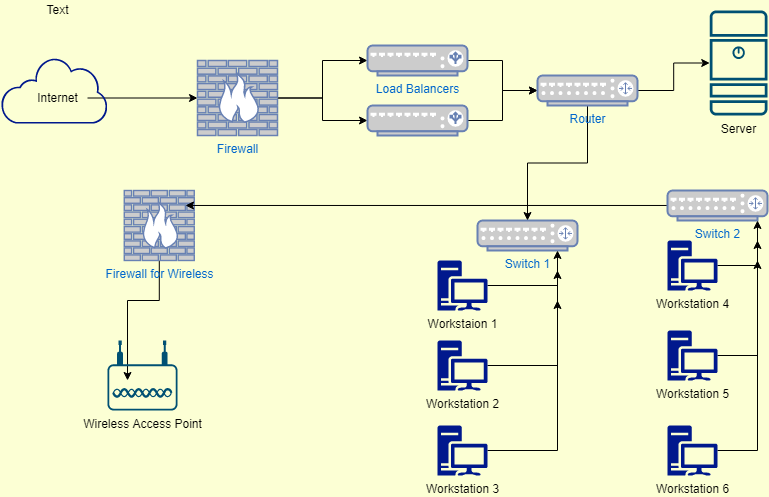

The diagram above was exported from draw.io. Its source (the exported page's mxGraphModel, read from the mxfile embedded in the PNG):
<mxGraphModel dx="1422" dy="762" grid="1" gridSize="10" guides="1" tooltips="1" connect="1" arrows="1" fold="1" page="1" pageScale="1" pageWidth="850" pageHeight="1100" background="#FCFFD4" math="0" shadow="0">
  <root>
    <mxCell id="0" />
    <mxCell id="1" parent="0" />
    <mxCell id="imKGYsAByE3uKhE_t1I1-24" value="" style="edgeStyle=orthogonalEdgeStyle;rounded=0;orthogonalLoop=1;jettySize=auto;html=1;" edge="1" parent="1" source="imKGYsAByE3uKhE_t1I1-22" target="imKGYsAByE3uKhE_t1I1-3">
      <mxGeometry relative="1" as="geometry" />
    </mxCell>
    <mxCell id="imKGYsAByE3uKhE_t1I1-2" value="" style="sketch=0;aspect=fixed;pointerEvents=1;shadow=0;dashed=0;html=1;strokeColor=none;labelPosition=center;verticalLabelPosition=bottom;verticalAlign=top;align=center;fillColor=#00188D;shape=mxgraph.mscae.enterprise.internet_hollow" vertex="1" parent="1">
      <mxGeometry x="3.2300000000000004" y="156.9" width="106.77" height="66.2" as="geometry" />
    </mxCell>
    <mxCell id="imKGYsAByE3uKhE_t1I1-25" value="" style="edgeStyle=orthogonalEdgeStyle;rounded=0;orthogonalLoop=1;jettySize=auto;html=1;" edge="1" parent="1" source="imKGYsAByE3uKhE_t1I1-3" target="imKGYsAByE3uKhE_t1I1-6">
      <mxGeometry relative="1" as="geometry" />
    </mxCell>
    <mxCell id="imKGYsAByE3uKhE_t1I1-26" style="edgeStyle=orthogonalEdgeStyle;rounded=0;orthogonalLoop=1;jettySize=auto;html=1;entryX=0;entryY=0.5;entryDx=0;entryDy=0;entryPerimeter=0;" edge="1" parent="1" source="imKGYsAByE3uKhE_t1I1-3" target="imKGYsAByE3uKhE_t1I1-5">
      <mxGeometry relative="1" as="geometry" />
    </mxCell>
    <mxCell id="imKGYsAByE3uKhE_t1I1-3" value="Firewall" style="fontColor=#0066CC;verticalAlign=top;verticalLabelPosition=bottom;labelPosition=center;align=center;html=1;outlineConnect=0;fillColor=#CCCCCC;strokeColor=#6881B3;gradientColor=none;gradientDirection=north;strokeWidth=2;shape=mxgraph.networks.firewall;" vertex="1" parent="1">
      <mxGeometry x="200" y="160" width="80" height="75" as="geometry" />
    </mxCell>
    <mxCell id="imKGYsAByE3uKhE_t1I1-38" style="edgeStyle=orthogonalEdgeStyle;rounded=0;orthogonalLoop=1;jettySize=auto;html=1;entryX=0.286;entryY=0.571;entryDx=0;entryDy=0;entryPerimeter=0;" edge="1" parent="1" source="imKGYsAByE3uKhE_t1I1-4" target="imKGYsAByE3uKhE_t1I1-15">
      <mxGeometry relative="1" as="geometry" />
    </mxCell>
    <mxCell id="imKGYsAByE3uKhE_t1I1-4" value="Firewall for Wireless" style="fontColor=#0066CC;verticalAlign=top;verticalLabelPosition=bottom;labelPosition=center;align=center;html=1;outlineConnect=0;fillColor=#CCCCCC;strokeColor=#6881B3;gradientColor=none;gradientDirection=north;strokeWidth=2;shape=mxgraph.networks.firewall;" vertex="1" parent="1">
      <mxGeometry x="126.77000000000001" y="290" width="70" height="70" as="geometry" />
    </mxCell>
    <mxCell id="imKGYsAByE3uKhE_t1I1-28" style="edgeStyle=orthogonalEdgeStyle;rounded=0;orthogonalLoop=1;jettySize=auto;html=1;" edge="1" parent="1" source="imKGYsAByE3uKhE_t1I1-5" target="imKGYsAByE3uKhE_t1I1-13">
      <mxGeometry relative="1" as="geometry" />
    </mxCell>
    <mxCell id="imKGYsAByE3uKhE_t1I1-5" value="Load Balancers" style="fontColor=#0066CC;verticalAlign=top;verticalLabelPosition=bottom;labelPosition=center;align=center;html=1;outlineConnect=0;fillColor=#CCCCCC;strokeColor=#6881B3;gradientColor=none;gradientDirection=north;strokeWidth=2;shape=mxgraph.networks.load_balancer;" vertex="1" parent="1">
      <mxGeometry x="370" y="145" width="100" height="30" as="geometry" />
    </mxCell>
    <mxCell id="imKGYsAByE3uKhE_t1I1-27" value="" style="edgeStyle=orthogonalEdgeStyle;rounded=0;orthogonalLoop=1;jettySize=auto;html=1;" edge="1" parent="1" source="imKGYsAByE3uKhE_t1I1-6" target="imKGYsAByE3uKhE_t1I1-13">
      <mxGeometry relative="1" as="geometry" />
    </mxCell>
    <mxCell id="imKGYsAByE3uKhE_t1I1-6" value="" style="fontColor=#0066CC;verticalAlign=top;verticalLabelPosition=bottom;labelPosition=center;align=center;html=1;outlineConnect=0;fillColor=#CCCCCC;strokeColor=#6881B3;gradientColor=none;gradientDirection=north;strokeWidth=2;shape=mxgraph.networks.load_balancer;" vertex="1" parent="1">
      <mxGeometry x="370" y="205" width="100" height="30" as="geometry" />
    </mxCell>
    <mxCell id="imKGYsAByE3uKhE_t1I1-37" style="edgeStyle=orthogonalEdgeStyle;rounded=0;orthogonalLoop=1;jettySize=auto;html=1;entryX=0.875;entryY=0.214;entryDx=0;entryDy=0;entryPerimeter=0;" edge="1" parent="1" source="imKGYsAByE3uKhE_t1I1-11" target="imKGYsAByE3uKhE_t1I1-4">
      <mxGeometry relative="1" as="geometry" />
    </mxCell>
    <mxCell id="imKGYsAByE3uKhE_t1I1-11" value="Switch 2" style="fontColor=#0066CC;verticalAlign=top;verticalLabelPosition=bottom;labelPosition=center;align=center;html=1;outlineConnect=0;fillColor=#CCCCCC;strokeColor=#6881B3;gradientColor=none;gradientDirection=north;strokeWidth=2;shape=mxgraph.networks.router;" vertex="1" parent="1">
      <mxGeometry x="670" y="290" width="100" height="30" as="geometry" />
    </mxCell>
    <mxCell id="imKGYsAByE3uKhE_t1I1-12" value="Switch 1" style="fontColor=#0066CC;verticalAlign=top;verticalLabelPosition=bottom;labelPosition=center;align=center;html=1;outlineConnect=0;fillColor=#CCCCCC;strokeColor=#6881B3;gradientColor=none;gradientDirection=north;strokeWidth=2;shape=mxgraph.networks.router;" vertex="1" parent="1">
      <mxGeometry x="480" y="320" width="100" height="30" as="geometry" />
    </mxCell>
    <mxCell id="imKGYsAByE3uKhE_t1I1-29" style="edgeStyle=orthogonalEdgeStyle;rounded=0;orthogonalLoop=1;jettySize=auto;html=1;entryX=0;entryY=0.5;entryDx=0;entryDy=0;entryPerimeter=0;" edge="1" parent="1" source="imKGYsAByE3uKhE_t1I1-13" target="imKGYsAByE3uKhE_t1I1-14">
      <mxGeometry relative="1" as="geometry" />
    </mxCell>
    <mxCell id="imKGYsAByE3uKhE_t1I1-30" style="edgeStyle=orthogonalEdgeStyle;rounded=0;orthogonalLoop=1;jettySize=auto;html=1;" edge="1" parent="1" source="imKGYsAByE3uKhE_t1I1-13" target="imKGYsAByE3uKhE_t1I1-12">
      <mxGeometry relative="1" as="geometry" />
    </mxCell>
    <mxCell id="imKGYsAByE3uKhE_t1I1-13" value="Router" style="fontColor=#0066CC;verticalAlign=top;verticalLabelPosition=bottom;labelPosition=center;align=center;html=1;outlineConnect=0;fillColor=#CCCCCC;strokeColor=#6881B3;gradientColor=none;gradientDirection=north;strokeWidth=2;shape=mxgraph.networks.router;" vertex="1" parent="1">
      <mxGeometry x="540" y="175" width="100" height="30" as="geometry" />
    </mxCell>
    <mxCell id="imKGYsAByE3uKhE_t1I1-14" value="Server" style="sketch=0;points=[[0.015,0.015,0],[0.985,0.015,0],[0.985,0.985,0],[0.015,0.985,0],[0.25,0,0],[0.5,0,0],[0.75,0,0],[1,0.25,0],[1,0.5,0],[1,0.75,0],[0.75,1,0],[0.5,1,0],[0.25,1,0],[0,0.75,0],[0,0.5,0],[0,0.25,0]];verticalLabelPosition=bottom;html=1;verticalAlign=top;aspect=fixed;align=center;pointerEvents=1;shape=mxgraph.cisco19.server;fillColor=#005073;strokeColor=none;" vertex="1" parent="1">
      <mxGeometry x="712.25" y="110" width="57.75" height="105" as="geometry" />
    </mxCell>
    <mxCell id="imKGYsAByE3uKhE_t1I1-15" value="Wireless Access Point" style="points=[[0.03,0.36,0],[0.18,0,0],[0.5,0.34,0],[0.82,0,0],[0.97,0.36,0],[1,0.67,0],[0.975,0.975,0],[0.5,1,0],[0.025,0.975,0],[0,0.67,0]];verticalLabelPosition=bottom;sketch=0;html=1;verticalAlign=top;aspect=fixed;align=center;pointerEvents=1;shape=mxgraph.cisco19.wireless_access_point;fillColor=#005073;strokeColor=none;" vertex="1" parent="1">
      <mxGeometry x="110" y="440" width="70" height="70" as="geometry" />
    </mxCell>
    <mxCell id="imKGYsAByE3uKhE_t1I1-31" style="edgeStyle=orthogonalEdgeStyle;rounded=0;orthogonalLoop=1;jettySize=auto;html=1;" edge="1" parent="1" source="imKGYsAByE3uKhE_t1I1-16">
      <mxGeometry relative="1" as="geometry">
        <mxPoint x="560" y="350" as="targetPoint" />
      </mxGeometry>
    </mxCell>
    <mxCell id="imKGYsAByE3uKhE_t1I1-16" value="Workstaion 1" style="sketch=0;aspect=fixed;pointerEvents=1;shadow=0;dashed=0;html=1;strokeColor=none;labelPosition=center;verticalLabelPosition=bottom;verticalAlign=top;align=center;fillColor=#00188D;shape=mxgraph.mscae.enterprise.workstation_client" vertex="1" parent="1">
      <mxGeometry x="440" y="360" width="50" height="50" as="geometry" />
    </mxCell>
    <mxCell id="imKGYsAByE3uKhE_t1I1-32" style="edgeStyle=orthogonalEdgeStyle;rounded=0;orthogonalLoop=1;jettySize=auto;html=1;" edge="1" parent="1" source="imKGYsAByE3uKhE_t1I1-17">
      <mxGeometry relative="1" as="geometry">
        <mxPoint x="560" y="370" as="targetPoint" />
      </mxGeometry>
    </mxCell>
    <mxCell id="imKGYsAByE3uKhE_t1I1-17" value="Workstation 2" style="sketch=0;aspect=fixed;pointerEvents=1;shadow=0;dashed=0;html=1;strokeColor=none;labelPosition=center;verticalLabelPosition=bottom;verticalAlign=top;align=center;fillColor=#00188D;shape=mxgraph.mscae.enterprise.workstation_client" vertex="1" parent="1">
      <mxGeometry x="440" y="440" width="50" height="50" as="geometry" />
    </mxCell>
    <mxCell id="imKGYsAByE3uKhE_t1I1-33" style="edgeStyle=orthogonalEdgeStyle;rounded=0;orthogonalLoop=1;jettySize=auto;html=1;" edge="1" parent="1" source="imKGYsAByE3uKhE_t1I1-18">
      <mxGeometry relative="1" as="geometry">
        <mxPoint x="560" y="400" as="targetPoint" />
      </mxGeometry>
    </mxCell>
    <mxCell id="imKGYsAByE3uKhE_t1I1-18" value="Workstation 3" style="sketch=0;aspect=fixed;pointerEvents=1;shadow=0;dashed=0;html=1;strokeColor=none;labelPosition=center;verticalLabelPosition=bottom;verticalAlign=top;align=center;fillColor=#00188D;shape=mxgraph.mscae.enterprise.workstation_client" vertex="1" parent="1">
      <mxGeometry x="440" y="525" width="50" height="50" as="geometry" />
    </mxCell>
    <mxCell id="imKGYsAByE3uKhE_t1I1-34" style="edgeStyle=orthogonalEdgeStyle;rounded=0;orthogonalLoop=1;jettySize=auto;html=1;" edge="1" parent="1" source="imKGYsAByE3uKhE_t1I1-19">
      <mxGeometry relative="1" as="geometry">
        <mxPoint x="760" y="320" as="targetPoint" />
      </mxGeometry>
    </mxCell>
    <mxCell id="imKGYsAByE3uKhE_t1I1-19" value="Workstation 4" style="sketch=0;aspect=fixed;pointerEvents=1;shadow=0;dashed=0;html=1;strokeColor=none;labelPosition=center;verticalLabelPosition=bottom;verticalAlign=top;align=center;fillColor=#00188D;shape=mxgraph.mscae.enterprise.workstation_client" vertex="1" parent="1">
      <mxGeometry x="670" y="340" width="50" height="50" as="geometry" />
    </mxCell>
    <mxCell id="imKGYsAByE3uKhE_t1I1-35" style="edgeStyle=orthogonalEdgeStyle;rounded=0;orthogonalLoop=1;jettySize=auto;html=1;" edge="1" parent="1" source="imKGYsAByE3uKhE_t1I1-20">
      <mxGeometry relative="1" as="geometry">
        <mxPoint x="760" y="340" as="targetPoint" />
      </mxGeometry>
    </mxCell>
    <mxCell id="imKGYsAByE3uKhE_t1I1-20" value="Workstation 5" style="sketch=0;aspect=fixed;pointerEvents=1;shadow=0;dashed=0;html=1;strokeColor=none;labelPosition=center;verticalLabelPosition=bottom;verticalAlign=top;align=center;fillColor=#00188D;shape=mxgraph.mscae.enterprise.workstation_client" vertex="1" parent="1">
      <mxGeometry x="670" y="430" width="50" height="50" as="geometry" />
    </mxCell>
    <mxCell id="imKGYsAByE3uKhE_t1I1-36" style="edgeStyle=orthogonalEdgeStyle;rounded=0;orthogonalLoop=1;jettySize=auto;html=1;" edge="1" parent="1" source="imKGYsAByE3uKhE_t1I1-21">
      <mxGeometry relative="1" as="geometry">
        <mxPoint x="760" y="360" as="targetPoint" />
      </mxGeometry>
    </mxCell>
    <mxCell id="imKGYsAByE3uKhE_t1I1-21" value="Workstation 6" style="sketch=0;aspect=fixed;pointerEvents=1;shadow=0;dashed=0;html=1;strokeColor=none;labelPosition=center;verticalLabelPosition=bottom;verticalAlign=top;align=center;fillColor=#00188D;shape=mxgraph.mscae.enterprise.workstation_client" vertex="1" parent="1">
      <mxGeometry x="670" y="525" width="50" height="50" as="geometry" />
    </mxCell>
    <mxCell id="imKGYsAByE3uKhE_t1I1-22" value="Internet" style="text;html=1;align=center;verticalAlign=middle;resizable=0;points=[];autosize=1;strokeColor=none;fillColor=none;" vertex="1" parent="1">
      <mxGeometry x="30" y="187.5" width="60" height="20" as="geometry" />
    </mxCell>
    <mxCell id="nWQQnHH1ohCHxHTXmsBr-1" value="Text" style="text;html=1;align=center;verticalAlign=middle;resizable=0;points=[];autosize=1;strokeColor=none;fillColor=none;" vertex="1" parent="1">
      <mxGeometry x="40" y="100" width="40" height="20" as="geometry" />
    </mxCell>
  </root>
</mxGraphModel>